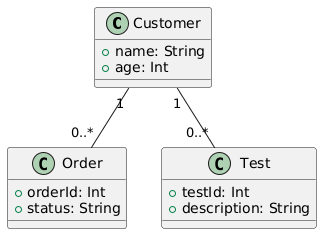

The diagram above was rendered by PlantUML. Its source (embedded in the PNG):
@startuml

class Customer {
    +name: String
    +age: Int
}

class Order {
    +orderId: Int
    +status: String
}

class Test {
    +testId: Int
    +description: String
}

Customer "1" -- "0..*" Order
Customer "1" -- "0..*" Test

@enduml